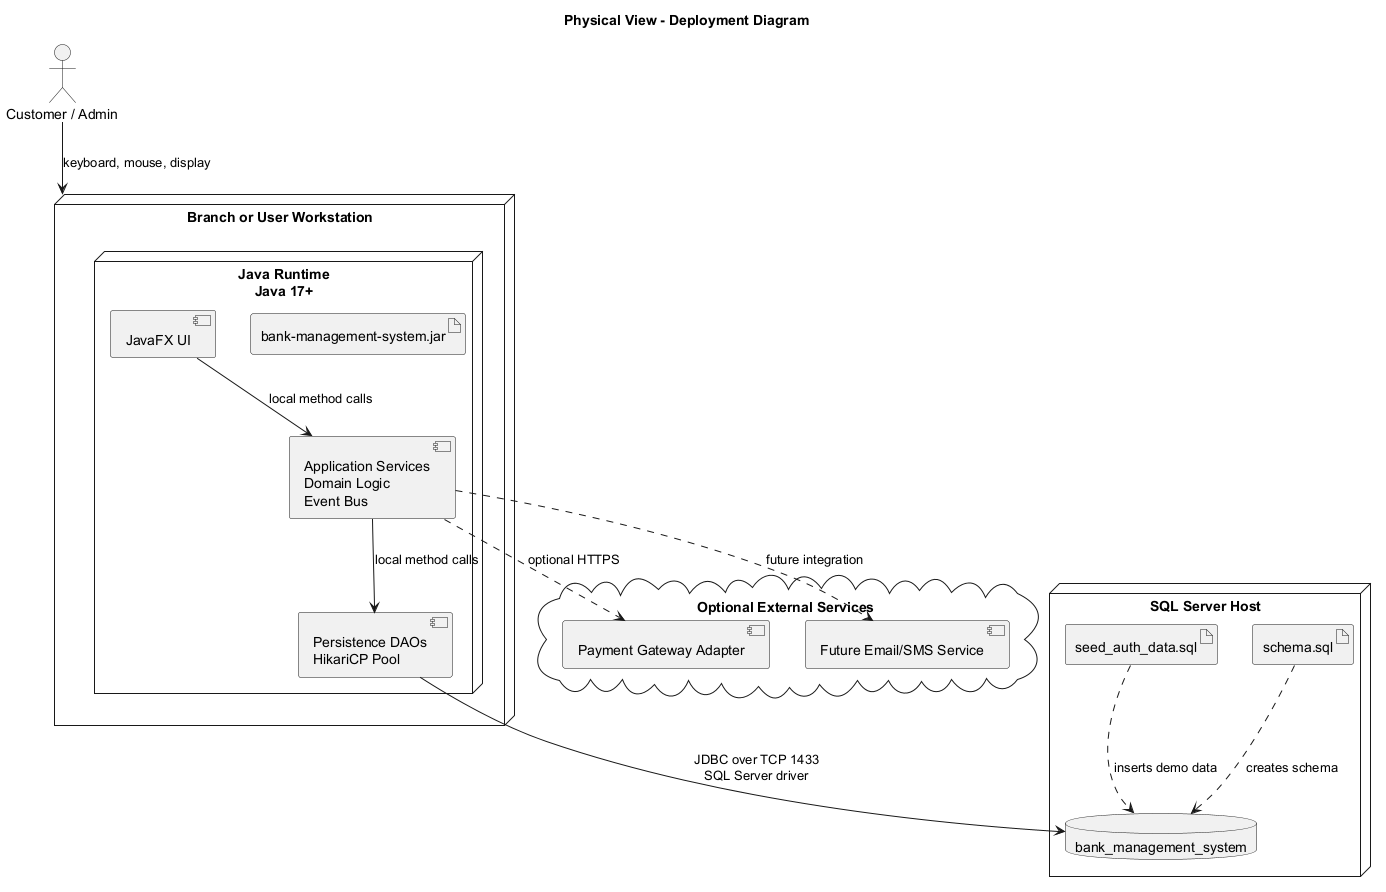

The diagram above was rendered by PlantUML. Its source (embedded in the PNG):
@startuml
title Physical View - Deployment Diagram

skinparam shadowing false

actor "Customer / Admin" as User

node "Branch or User Workstation" as Workstation {
  node "Java Runtime\nJava 17+" {
    artifact "bank-management-system.jar" as Jar
    component "JavaFX UI" as UI
    component "Application Services\nDomain Logic\nEvent Bus" as App
    component "Persistence DAOs\nHikariCP Pool" as Persistence
  }
}

node "SQL Server Host" as SqlHost {
  database "bank_management_system" as DB
  artifact "schema.sql" as Schema
  artifact "seed_auth_data.sql" as Seed
}

cloud "Optional External Services" as External {
  component "Payment Gateway Adapter" as Gateway
  component "Future Email/SMS Service" as Notification
}

User --> Workstation : keyboard, mouse, display
UI --> App : local method calls
App --> Persistence : local method calls
Persistence --> DB : JDBC over TCP 1433\nSQL Server driver
App ..> Gateway : optional HTTPS
App ..> Notification : future integration
Schema ..> DB : creates schema
Seed ..> DB : inserts demo data

@enduml